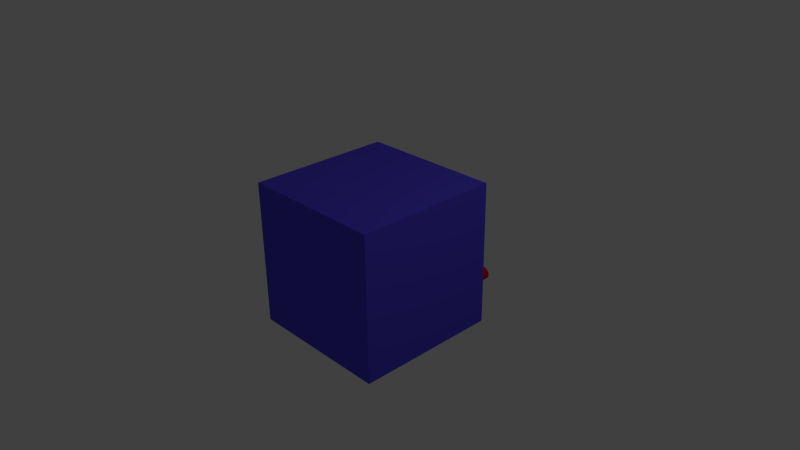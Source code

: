 # Source: fonteDeBancada.blend  (saved by Blender 2.74.0; exported with 4.5.12 LTS)
import bpy
from mathutils import Matrix  # noqa: F401  (used for matrix-valued properties, if any)

bpy.ops.wm.read_factory_settings(use_empty=True)
scene = bpy.context.scene
scene.name = 'Scene'

# ---- collections
col_collection_1 = bpy.data.collections.new('Collection 1'); scene.collection.children.link(col_collection_1)

# ---- materials (node trees are filled in below, after node groups)
mat_entrada_pontadeteste = bpy.data.materials.new('entrada_pontadeteste')
mat_entrada_pontadeteste.alpha_threshold = 0.0
mat_entrada_pontadeteste.use_transparent_shadow = False
mat_entrada_pontadeteste.diffuse_color = (0.8, 0.0, 0.009828, 1.0)
mat_entrada_pontadeteste.roughness = 0.5
mat_cormetaldentrofake = bpy.data.materials.new('CorMetalDentroFake')
mat_cormetaldentrofake.alpha_threshold = 0.0
mat_cormetaldentrofake.use_transparent_shadow = False
mat_cormetaldentrofake.diffuse_color = (0.8, 0.6114, 0.2782, 1.0)
mat_cormetaldentrofake.roughness = 0.5
mat_material = bpy.data.materials.new('Material')
mat_material.alpha_threshold = 0.0
mat_material.use_transparent_shadow = False
mat_material.diffuse_color = (0.101, 0.07091, 0.8, 1.0)
mat_material.roughness = 0.5
mat_material.line_color = (0.0, 0.0, 0.0, 1.0)
mat_corcontroladordepotencia2 = bpy.data.materials.new('CorControladorDePotencia2')
mat_corcontroladordepotencia2.alpha_threshold = 0.0
mat_corcontroladordepotencia2.use_transparent_shadow = False
mat_corcontroladordepotencia2.diffuse_color = (0.0, 0.0, 0.0, 1.0)
mat_corcontroladordepotencia2.roughness = 0.5
mat_corcontroladordepotencia1 = bpy.data.materials.new('CorControladorDePotencia1')
mat_corcontroladordepotencia1.alpha_threshold = 0.0
mat_corcontroladordepotencia1.use_transparent_shadow = False
mat_corcontroladordepotencia1.diffuse_color = (0.00637, 0.00637, 0.00637, 1.0)
mat_corcontroladordepotencia1.roughness = 0.5
mat_cormarcapaganois = bpy.data.materials.new('CorMarcaPaganois')
mat_cormarcapaganois.alpha_threshold = 0.0
mat_cormarcapaganois.use_transparent_shadow = False
mat_cormarcapaganois.diffuse_color = (0.08646, 0.8, 0.07109, 1.0)
mat_cormarcapaganois.roughness = 0.5
mat_material_001 = bpy.data.materials.new('Material.001')
mat_material_001.alpha_threshold = 0.0
mat_material_001.use_transparent_shadow = False
mat_material_001.diffuse_color = (0.2529, 0.2529, 0.2529, 1.0)
mat_material_001.roughness = 0.5

# ---- material node trees

# ---- world
world_world = bpy.data.worlds.new('World'); scene.world = world_world
world_world.color = (0.05088, 0.05088, 0.05088)
world_world.use_sun_shadow = False
world_world.sun_shadow_jitter_overblur = 0.0
world_world.cycles.sampling_method = 'MANUAL'
world_world.cycles.sample_map_resolution = 256

# ---- cameras
cam_camera = bpy.data.cameras.new('Camera')
cam_camera.clip_end = 100.0
cam_camera.lens = 35.0
cam_camera.sensor_width = 32.0
cam_camera.sensor_height = 18.0
cam_camera.ortho_scale = 7.314
cam_camera.dof.focus_distance = 0.0
cam_camera.dof.aperture_fstop = 128.0

# ---- lights
light_lamp = bpy.data.lights.new('Lamp', 'POINT')
light_lamp.transmission_factor = 0.0
light_lamp.cutoff_distance = 30.0
light_lamp.energy = 100.0
light_lamp.shadow_buffer_clip_start = 1.001
light_lamp.shadow_soft_size = 0.1
light_lamp.shadow_maximum_resolution = 0.006
light_lamp.use_absolute_resolution = True
light_lamp.cycles.use_multiple_importance_sampling = False

# ---- meshes
me_cylinder_003 = bpy.data.meshes.new('Cylinder.003')
me_cylinder_003.from_pydata([(-2.74, 0.9655, 0.5042), (-2.74, -0.04291, 0.5042), (-2.488, 0.9655, 0.4366), (-2.488, -0.04291, 0.4366), (-2.304, 0.9655, 0.2521), (-2.304, -0.04291, 0.2521), (-2.236, 0.9655, 2.383e-07), (-2.236, -0.04291, 3.285e-07), (-2.304, 0.9655, -0.2521), (-2.304, -0.04291, -0.2521), (-2.488, 0.9655, -0.4366), (-2.488, -0.04291, -0.4366), (-2.74, 0.9655, -0.5042), (-2.74, -0.04291, -0.5042), (-2.992, 0.9655, -0.4366), (-2.992, -0.04291, -0.4366), (-3.177, 0.9655, -0.2521), (-3.177, -0.04291, -0.2521), (-3.244, 0.9655, -3.215e-08), (-3.244, -0.04291, 5.801e-08), (-3.177, 0.9655, 0.2521), (-3.177, -0.04291, 0.2521), (-2.992, 0.9655, 0.4366), (-2.992, -0.04291, 0.4366), (-2.74, 0.9655, 0.7943), (-2.343, 0.9655, 0.6879), (-2.052, 0.9655, 0.3971), (-1.946, 0.9655, 2.811e-07), (-2.052, 0.9655, -0.3971), (-2.343, 0.9655, -0.6879), (-2.74, 0.9655, -0.7943), (-3.137, 0.9655, -0.6879), (-3.428, 0.9655, -0.3971), (-3.535, 0.9655, -1.449e-07), (-3.428, 0.9655, 0.3971), (-3.137, 0.9655, 0.6879), (-2.74, 2.147, 0.7943), (-2.343, 2.147, 0.6879), (-2.052, 2.147, 0.3971), (-1.946, 2.147, 2.811e-07), (-2.052, 2.147, -0.3971), (-2.343, 2.147, -0.6879), (-2.74, 2.147, -0.7943), (-3.137, 2.147, -0.6879), (-3.428, 2.147, -0.3971), (-3.535, 2.147, -1.449e-07), (-3.428, 2.147, 0.3971), (-3.137, 2.147, 0.6879), (-2.74, 2.147, 0.5555), (-2.463, 2.147, 0.4811), (-2.259, 2.147, 0.2777), (-2.185, 2.147, 2.669e-07), (-2.259, 2.147, -0.2777), (-2.463, 2.147, -0.4811), (-2.74, 2.147, -0.5555), (-3.018, 2.147, -0.4811), (-3.221, 2.147, -0.2777), (-3.296, 2.147, 2.399e-08), (-3.221, 2.147, 0.2777), (-3.018, 2.147, 0.4811), (-2.74, 0.1811, 0.3674), (-2.557, 0.1811, 0.3182), (-2.422, 0.1811, 0.1837), (-2.373, 0.1811, 2.423e-07), (-2.422, 0.1811, -0.1837), (-2.557, 0.1811, -0.3182), (-2.74, 0.1811, -0.3674), (-2.924, 0.1811, -0.3182), (-3.058, 0.1811, -0.1837), (-3.108, 0.1811, 8.162e-08), (-3.058, 0.1811, 0.1837), (-2.924, 0.1811, 0.3182), (-3.008, 1.946, 0.4644), (-2.74, 1.946, 0.5363), (-3.205, 1.946, 0.2681), (-3.277, 1.946, 2.989e-08), (-3.205, 1.946, -0.2681), (-3.008, 1.946, -0.4644), (-2.74, 1.946, -0.5363), (-2.472, 1.946, -0.4644), (-2.276, 1.946, -0.2681), (-2.204, 1.946, 2.644e-07), (-2.276, 1.946, 0.2681), (-2.472, 1.946, 0.4644), (-2.74, 2.147, 0.7774), (-2.352, 2.147, 0.6732), (-2.067, 2.147, 0.3887), (-1.963, 2.147, 2.801e-07), (-2.067, 2.147, -0.3887), (-2.352, 2.147, -0.6732), (-2.74, 2.147, -0.7774), (-3.129, 2.147, -0.6732), (-3.413, 2.147, -0.3887), (-3.518, 2.147, -1.33e-07), (-3.413, 2.147, 0.3887), (-3.129, 2.147, 0.6732), (-2.74, 2.147, 0.5724), (-2.454, 2.147, 0.4957), (-2.245, 2.147, 0.2862), (-2.168, 2.147, 2.695e-07), (-2.245, 2.147, -0.2862), (-2.454, 2.147, -0.4957), (-2.74, 2.147, -0.5724), (-3.026, 2.147, -0.4957), (-3.236, 2.147, -0.2862), (-3.313, 2.147, 1.281e-08), (-3.236, 2.147, 0.2862), (-3.026, 2.147, 0.4957), (-2.05e-08, 0.9655, 0.5042), (-2.05e-08, -0.04291, 0.5042), (0.2521, 0.9655, 0.4366), (0.2521, -0.04291, 0.4366), (0.4366, 0.9655, 0.2521), (0.4366, -0.04291, 0.2521), (0.5042, 0.9655, -3.015e-08), (0.5042, -0.04291, 6.001e-08), (0.4366, 0.9655, -0.2521), (0.4366, -0.04291, -0.2521), (0.2521, 0.9655, -0.4366), (0.2521, -0.04291, -0.4366), (5.563e-08, 0.9655, -0.5042), (5.563e-08, -0.04291, -0.5042), (-0.2521, 0.9655, -0.4366), (-0.2521, -0.04291, -0.4366), (-0.4366, 0.9655, -0.2521), (-0.4366, -0.04291, -0.2521), (-0.5042, 0.9655, -2.405e-07), (-0.5042, -0.04291, -1.504e-07), (-0.4366, 0.9655, 0.2521), (-0.4366, -0.04291, 0.2521), (-0.2521, 0.9655, 0.4366), (-0.2521, -0.04291, 0.4366), (1.995e-09, 0.9655, 0.7943), (0.3971, 0.9655, 0.6879), (0.6879, 0.9655, 0.3971), (0.7943, 0.9655, -4.629e-09), (0.6879, 0.9655, -0.3971), (0.3971, 0.9655, -0.6879), (1.219e-07, 0.9655, -0.7943), (-0.3971, 0.9655, -0.6879), (-0.6879, 0.9655, -0.3971), (-0.7943, 0.9655, -3.36e-07), (-0.6879, 0.9655, 0.3971), (-0.3971, 0.9655, 0.6879), (1.995e-09, 2.147, 0.7943), (0.3971, 2.147, 0.6879), (0.6879, 2.147, 0.3971), (0.7943, 2.147, -4.629e-09), (0.6879, 2.147, -0.3971), (0.3971, 2.147, -0.6879), (1.219e-07, 2.147, -0.7943), (-0.3971, 2.147, -0.6879), (-0.6879, 2.147, -0.3971), (-0.7943, 2.147, -3.36e-07), (-0.6879, 2.147, 0.3971), (-0.3971, 2.147, 0.6879), (4.988e-08, 2.147, 0.5555), (0.2777, 2.147, 0.4811), (0.4811, 2.147, 0.2777), (0.5555, 2.147, -4.629e-09), (0.4811, 2.147, -0.2777), (0.2777, 2.147, -0.4811), (8.877e-08, 2.147, -0.5555), (-0.2777, 2.147, -0.4811), (-0.4811, 2.147, -0.2777), (-0.5555, 2.147, -1.813e-07), (-0.4811, 2.147, 0.2777), (-0.2777, 2.147, 0.4811), (3.102e-08, 0.1811, 0.3674), (0.1837, 0.1811, 0.3182), (0.3182, 0.1811, 0.1837), (0.3674, 0.1811, -1.806e-08), (0.3182, 0.1811, -0.1837), (0.1837, 0.1811, -0.3182), (5.674e-08, 0.1811, -0.3674), (-0.1837, 0.1811, -0.3182), (-0.3182, 0.1811, -0.1837), (-0.3674, 0.1811, -1.349e-07), (-0.3182, 0.1811, 0.1837), (-0.1837, 0.1811, 0.3182), (-0.2681, 1.946, 0.4644), (4.795e-08, 1.946, 0.5363), (-0.4644, 1.946, 0.2681), (-0.5363, 1.946, -1.766e-07), (-0.4644, 1.946, -0.2681), (-0.2681, 1.946, -0.4644), (8.55e-08, 1.946, -0.5363), (0.2681, 1.946, -0.4644), (0.4644, 1.946, -0.2681), (0.5363, 1.946, -6.002e-09), (0.4644, 1.946, 0.2681), (0.2681, 1.946, 0.4644), (5.387e-09, 2.147, 0.7774), (0.3887, 2.147, 0.6732), (0.6732, 2.147, 0.3887), (0.7774, 2.147, -4.629e-09), (0.6732, 2.147, -0.3887), (0.3887, 2.147, -0.6732), (1.196e-07, 2.147, -0.7774), (-0.3887, 2.147, -0.6732), (-0.6732, 2.147, -0.3887), (-0.7774, 2.147, -3.251e-07), (-0.6732, 2.147, 0.3887), (-0.3887, 2.147, 0.6732), (4.701e-08, 2.147, 0.5724), (0.2862, 2.147, 0.4957), (0.4957, 2.147, 0.2862), (0.5724, 2.147, -3.063e-09), (0.4957, 2.147, -0.2862), (0.2862, 2.147, -0.4957), (9.164e-08, 2.147, -0.5724), (-0.2862, 2.147, -0.4957), (-0.4957, 2.147, -0.2862), (-0.5724, 2.147, -1.915e-07), (-0.4957, 2.147, 0.2862), (-0.2862, 2.147, 0.4957), (1.624, 0.1647, -5.315), (1.624, -18.19, -5.315), (-16.73, -18.19, -5.315), (-16.73, 0.1647, -5.315), (1.624, 0.1647, 13.04), (1.624, -18.19, 13.04), (-16.73, -18.19, 13.04), (-16.73, 0.1647, 13.04), (-1.436, 0.9655, 4.401), (-1.436, -0.04291, 4.401), (-1.184, 0.9655, 4.334), (-1.184, -0.04291, 4.334), (-0.9998, 0.9655, 4.149), (-0.9998, -0.04291, 4.149), (-0.9323, 0.9655, 3.897), (-0.9323, -0.04291, 3.897), (-0.9998, 0.9655, 3.645), (-0.9998, -0.04291, 3.645), (-1.184, 0.9655, 3.46), (-1.184, -0.04291, 3.46), (-1.436, 0.9655, 3.393), (-1.436, -0.04291, 3.393), (-1.689, 0.9655, 3.46), (-1.689, -0.04291, 3.46), (-1.873, 0.9655, 3.645), (-1.873, -0.04291, 3.645), (-1.941, 0.9655, 3.897), (-1.941, -0.04291, 3.897), (-1.873, 0.9655, 4.149), (-1.873, -0.04291, 4.149), (-1.689, 0.9655, 4.334), (-1.689, -0.04291, 4.334), (-1.436, 0.9655, 4.691), (-1.039, 0.9655, 4.585), (-0.7486, 0.9655, 4.294), (-0.6422, 0.9655, 3.897), (-0.7486, 0.9655, 3.5), (-1.039, 0.9655, 3.209), (-1.436, 0.9655, 3.103), (-1.834, 0.9655, 3.209), (-2.124, 0.9655, 3.5), (-2.231, 0.9655, 3.897), (-2.124, 0.9655, 4.294), (-1.834, 0.9655, 4.585), (-1.436, 2.147, 4.691), (-1.039, 2.147, 4.585), (-0.7486, 2.147, 4.294), (-0.6422, 2.147, 3.897), (-0.7486, 2.147, 3.5), (-1.039, 2.147, 3.209), (-1.436, 2.147, 3.103), (-1.834, 2.147, 3.209), (-2.124, 2.147, 3.5), (-2.231, 2.147, 3.897), (-2.124, 2.147, 4.294), (-1.834, 2.147, 4.585), (-13.65, 0.9655, 4.401), (-13.65, -0.04291, 4.401), (-13.4, 0.9655, 4.334), (-13.4, -0.04291, 4.334), (-13.21, 0.9655, 4.149), (-13.21, -0.04291, 4.149), (-13.14, 0.9655, 3.897), (-13.14, -0.04291, 3.897), (-13.21, 0.9655, 3.645), (-13.21, -0.04291, 3.645), (-13.4, 0.9655, 3.46), (-13.4, -0.04291, 3.46), (-13.65, 0.9655, 3.393), (-13.65, -0.04291, 3.393), (-13.9, 0.9655, 3.46), (-13.9, -0.04291, 3.46), (-14.09, 0.9655, 3.645), (-14.09, -0.04291, 3.645), (-14.15, 0.9655, 3.897), (-14.15, -0.04291, 3.897), (-14.09, 0.9655, 4.149), (-14.09, -0.04291, 4.149), (-13.9, 0.9655, 4.334), (-13.9, -0.04291, 4.334), (-13.65, 0.9655, 4.691), (-13.25, 0.9655, 4.585), (-12.96, 0.9655, 4.294), (-12.85, 0.9655, 3.897), (-12.96, 0.9655, 3.5), (-13.25, 0.9655, 3.209), (-13.65, 0.9655, 3.103), (-14.05, 0.9655, 3.209), (-14.34, 0.9655, 3.5), (-14.44, 0.9655, 3.897), (-14.34, 0.9655, 4.294), (-14.05, 0.9655, 4.585), (-13.65, 2.147, 4.691), (-13.25, 2.147, 4.585), (-12.96, 2.147, 4.294), (-12.85, 2.147, 3.897), (-12.96, 2.147, 3.5), (-13.25, 2.147, 3.209), (-13.65, 2.147, 3.103), (-14.05, 2.147, 3.209), (-14.34, 2.147, 3.5), (-14.44, 2.147, 3.897), (-14.34, 2.147, 4.294), (-14.05, 2.147, 4.585)], [], [(0, 1, 3, 2), (2, 3, 5, 4), (4, 5, 7, 6), (6, 7, 9, 8), (8, 9, 11, 10), (10, 11, 13, 12), (12, 13, 15, 14), (14, 15, 17, 16), (16, 17, 19, 18), (18, 19, 21, 20), (3, 1, 23, 21, 19, 17, 15, 13, 11, 9, 7, 5), (22, 23, 1, 0), (20, 21, 23, 22), (22, 0, 24, 35), (35, 24, 36, 47), (20, 22, 35, 34), (18, 20, 34, 33), (16, 18, 33, 32), (14, 16, 32, 31), (12, 14, 31, 30), (10, 12, 30, 29), (8, 10, 29, 28), (6, 8, 28, 27), (4, 6, 27, 26), (2, 4, 26, 25), (0, 2, 25, 24), (72, 73, 60, 71), (34, 35, 47, 46), (33, 34, 46, 45), (32, 33, 45, 44), (31, 32, 44, 43), (30, 31, 43, 42), (29, 30, 42, 41), (28, 29, 41, 40), (27, 28, 40, 39), (26, 27, 39, 38), (25, 26, 38, 37), (24, 25, 37, 36), (97, 96, 84, 85), (98, 97, 85, 86), (99, 98, 86, 87), (100, 99, 87, 88), (101, 100, 88, 89), (102, 101, 89, 90), (103, 102, 90, 91), (104, 103, 91, 92), (105, 104, 92, 93), (106, 105, 93, 94), (107, 106, 94, 95), (96, 107, 95, 84), (60, 61, 62, 63, 64, 65, 66, 67, 68, 69, 70, 71), (74, 72, 71, 70), (75, 74, 70, 69), (76, 75, 69, 68), (77, 76, 68, 67), (78, 77, 67, 66), (79, 78, 66, 65), (80, 79, 65, 64), (81, 80, 64, 63), (82, 81, 63, 62), (83, 82, 62, 61), (73, 83, 61, 60), (48, 49, 83, 73), (49, 50, 82, 83), (50, 51, 81, 82), (51, 52, 80, 81), (52, 53, 79, 80), (53, 54, 78, 79), (54, 55, 77, 78), (55, 56, 76, 77), (56, 57, 75, 76), (57, 58, 74, 75), (58, 59, 72, 74), (59, 48, 73, 72), (85, 84, 36, 37), (86, 85, 37, 38), (87, 86, 38, 39), (88, 87, 39, 40), (89, 88, 40, 41), (90, 89, 41, 42), (91, 90, 42, 43), (92, 91, 43, 44), (93, 92, 44, 45), (94, 93, 45, 46), (95, 94, 46, 47), (84, 95, 47, 36), (96, 97, 49, 48), (97, 98, 50, 49), (98, 99, 51, 50), (99, 100, 52, 51), (100, 101, 53, 52), (101, 102, 54, 53), (102, 103, 55, 54), (103, 104, 56, 55), (104, 105, 57, 56), (105, 106, 58, 57), (106, 107, 59, 58), (107, 96, 48, 59), (108, 109, 111, 110), (110, 111, 113, 112), (112, 113, 115, 114), (114, 115, 117, 116), (116, 117, 119, 118), (118, 119, 121, 120), (120, 121, 123, 122), (122, 123, 125, 124), (124, 125, 127, 126), (126, 127, 129, 128), (111, 109, 131, 129, 127, 125, 123, 121, 119, 117, 115, 113), (130, 131, 109, 108), (128, 129, 131, 130), (130, 108, 132, 143), (143, 132, 144, 155), (128, 130, 143, 142), (126, 128, 142, 141), (124, 126, 141, 140), (122, 124, 140, 139), (120, 122, 139, 138), (118, 120, 138, 137), (116, 118, 137, 136), (114, 116, 136, 135), (112, 114, 135, 134), (110, 112, 134, 133), (108, 110, 133, 132), (180, 181, 168, 179), (142, 143, 155, 154), (141, 142, 154, 153), (140, 141, 153, 152), (139, 140, 152, 151), (138, 139, 151, 150), (137, 138, 150, 149), (136, 137, 149, 148), (135, 136, 148, 147), (134, 135, 147, 146), (133, 134, 146, 145), (132, 133, 145, 144), (205, 204, 192, 193), (206, 205, 193, 194), (207, 206, 194, 195), (208, 207, 195, 196), (209, 208, 196, 197), (210, 209, 197, 198), (211, 210, 198, 199), (212, 211, 199, 200), (213, 212, 200, 201), (214, 213, 201, 202), (215, 214, 202, 203), (204, 215, 203, 192), (168, 169, 170, 171, 172, 173, 174, 175, 176, 177, 178, 179), (182, 180, 179, 178), (183, 182, 178, 177), (184, 183, 177, 176), (185, 184, 176, 175), (186, 185, 175, 174), (187, 186, 174, 173), (188, 187, 173, 172), (189, 188, 172, 171), (190, 189, 171, 170), (191, 190, 170, 169), (181, 191, 169, 168), (156, 157, 191, 181), (157, 158, 190, 191), (158, 159, 189, 190), (159, 160, 188, 189), (160, 161, 187, 188), (161, 162, 186, 187), (162, 163, 185, 186), (163, 164, 184, 185), (164, 165, 183, 184), (165, 166, 182, 183), (166, 167, 180, 182), (167, 156, 181, 180), (193, 192, 144, 145), (194, 193, 145, 146), (195, 194, 146, 147), (196, 195, 147, 148), (197, 196, 148, 149), (198, 197, 149, 150), (199, 198, 150, 151), (200, 199, 151, 152), (201, 200, 152, 153), (202, 201, 153, 154), (203, 202, 154, 155), (192, 203, 155, 144), (204, 205, 157, 156), (205, 206, 158, 157), (206, 207, 159, 158), (207, 208, 160, 159), (208, 209, 161, 160), (209, 210, 162, 161), (210, 211, 163, 162), (211, 212, 164, 163), (212, 213, 165, 164), (213, 214, 166, 165), (214, 215, 167, 166), (215, 204, 156, 167), (216, 217, 218, 219), (220, 223, 222, 221), (216, 220, 221, 217), (217, 221, 222, 218), (218, 222, 223, 219), (220, 216, 219, 223), (224, 225, 227, 226), (226, 227, 229, 228), (228, 229, 231, 230), (230, 231, 233, 232), (232, 233, 235, 234), (234, 235, 237, 236), (236, 237, 239, 238), (238, 239, 241, 240), (240, 241, 243, 242), (242, 243, 245, 244), (227, 225, 247, 245, 243, 241, 239, 237, 235, 233, 231, 229), (246, 247, 225, 224), (244, 245, 247, 246), (246, 224, 248, 259), (259, 248, 260, 271), (244, 246, 259, 258), (242, 244, 258, 257), (240, 242, 257, 256), (238, 240, 256, 255), (236, 238, 255, 254), (234, 236, 254, 253), (232, 234, 253, 252), (230, 232, 252, 251), (228, 230, 251, 250), (226, 228, 250, 249), (224, 226, 249, 248), (260, 261, 262, 263, 264, 265, 266, 267, 268, 269, 270, 271), (258, 259, 271, 270), (257, 258, 270, 269), (256, 257, 269, 268), (255, 256, 268, 267), (254, 255, 267, 266), (253, 254, 266, 265), (252, 253, 265, 264), (251, 252, 264, 263), (250, 251, 263, 262), (249, 250, 262, 261), (248, 249, 261, 260), (272, 273, 275, 274), (274, 275, 277, 276), (276, 277, 279, 278), (278, 279, 281, 280), (280, 281, 283, 282), (282, 283, 285, 284), (284, 285, 287, 286), (286, 287, 289, 288), (288, 289, 291, 290), (290, 291, 293, 292), (275, 273, 295, 293, 291, 289, 287, 285, 283, 281, 279, 277), (294, 295, 273, 272), (292, 293, 295, 294), (294, 272, 296, 307), (307, 296, 308, 319), (292, 294, 307, 306), (290, 292, 306, 305), (288, 290, 305, 304), (286, 288, 304, 303), (284, 286, 303, 302), (282, 284, 302, 301), (280, 282, 301, 300), (278, 280, 300, 299), (276, 278, 299, 298), (274, 276, 298, 297), (272, 274, 297, 296), (308, 309, 310, 311, 312, 313, 314, 315, 316, 317, 318, 319), (306, 307, 319, 318), (305, 306, 318, 317), (304, 305, 317, 316), (303, 304, 316, 315), (302, 303, 315, 314), (301, 302, 314, 313), (300, 301, 313, 312), (299, 300, 312, 311), (298, 299, 311, 310), (297, 298, 310, 309), (296, 297, 309, 308)])
me_cylinder_003.polygons.foreach_set('use_smooth', [1, 1, 1, 1, 1, 1, 1, 1, 1, 1, 1, 1, 1, 1, 1, 1, 1, 1, 1, 1, 1, 1, 1, 1, 1, 1, 1, 1, 1, 1, 1, 1, 1, 1, 1, 1, 1, 1, 1, 1, 1, 1, 1, 1, 1, 1, 1, 1, 1, 1, 1, 1, 1, 1, 1, 1, 1, 1, 1, 1, 1, 1, 1, 1, 1, 1, 1, 1, 1, 1, 1, 1, 1, 1, 1, 1, 1, 1, 1, 1, 1, 1, 1, 1, 1, 1, 1, 1, 1, 1, 1, 1, 1, 1, 1, 1, 1, 1, 1, 1, 1, 1, 1, 1, 1, 1, 1, 1, 1, 1, 1, 1, 1, 1, 1, 1, 1, 1, 1, 1, 1, 1, 1, 1, 1, 1, 1, 1, 1, 1, 1, 1, 1, 1, 1, 1, 1, 1, 1, 1, 1, 1, 1, 1, 1, 1, 1, 1, 1, 1, 1, 1, 1, 1, 1, 1, 1, 1, 1, 1, 1, 1, 1, 1, 1, 1, 1, 1, 1, 1, 1, 1, 1, 1, 1, 1, 1, 1, 1, 1, 1, 1, 1, 1, 1, 1, 1, 1, 1, 1, 1, 1, 1, 1, 1, 1, 0, 0, 0, 0, 0, 0, 0, 0, 0, 0, 0, 0, 0, 0, 0, 0, 0, 0, 0, 0, 0, 0, 0, 0, 0, 0, 0, 0, 0, 0, 0, 0, 0, 0, 0, 0, 0, 0, 0, 0, 0, 0, 0, 0, 0, 0, 0, 0, 0, 0, 0, 0, 0, 0, 0, 0, 0, 0, 0, 0, 0, 0, 0, 0, 0, 0, 0, 0, 0, 0, 0, 0, 0, 0, 0, 0, 0, 0, 0, 0, 0, 0])
me_cylinder_003.polygons.foreach_set('material_index', [3, 3, 3, 3, 3, 3, 3, 3, 3, 3, 3, 3, 3, 3, 3, 3, 3, 3, 3, 3, 3, 3, 3, 3, 3, 3, 1, 3, 3, 3, 3, 3, 3, 3, 3, 3, 3, 3, 3, 3, 3, 3, 3, 3, 3, 3, 3, 3, 3, 3, 1, 1, 1, 1, 1, 1, 1, 1, 1, 1, 1, 1, 3, 3, 3, 3, 3, 3, 3, 3, 3, 3, 3, 3, 3, 3, 3, 3, 3, 3, 3, 3, 3, 3, 3, 3, 3, 3, 3, 3, 3, 3, 3, 3, 3, 3, 3, 3, 0, 0, 0, 0, 0, 0, 0, 0, 0, 0, 0, 0, 0, 0, 0, 0, 0, 0, 0, 0, 0, 0, 0, 0, 0, 0, 1, 0, 0, 0, 0, 0, 0, 0, 0, 0, 0, 0, 0, 0, 0, 0, 0, 0, 0, 0, 0, 0, 0, 0, 1, 1, 1, 1, 1, 1, 1, 1, 1, 1, 1, 1, 0, 0, 0, 0, 0, 0, 0, 0, 0, 0, 0, 0, 0, 0, 0, 0, 0, 0, 0, 0, 0, 0, 0, 0, 0, 0, 0, 0, 0, 0, 0, 0, 0, 0, 0, 0, 2, 2, 2, 2, 2, 2, 4, 4, 4, 4, 4, 4, 4, 4, 4, 4, 4, 4, 4, 4, 4, 4, 4, 4, 4, 4, 4, 4, 4, 4, 4, 4, 4, 4, 4, 4, 4, 4, 4, 4, 4, 4, 4, 4, 3, 3, 3, 3, 3, 3, 3, 3, 3, 3, 3, 3, 3, 3, 3, 3, 3, 3, 3, 3, 3, 3, 3, 3, 3, 3, 3, 3, 3, 3, 3, 3, 3, 3, 3, 3, 3, 3])
me_cylinder_003.materials.append(mat_entrada_pontadeteste)
me_cylinder_003.materials.append(mat_cormetaldentrofake)
me_cylinder_003.materials.append(mat_material)
me_cylinder_003.materials.append(mat_corcontroladordepotencia2)
me_cylinder_003.materials.append(mat_corcontroladordepotencia1)
me_cylinder_003.use_remesh_preserve_volume = False
me_cylinder_003.use_remesh_preserve_attributes = False
me_cylinder_003.use_mirror_vertex_groups = False
me_cylinder_003.update()
me_cube_001 = bpy.data.meshes.new('Cube.001')
me_cube_001.from_pydata([(9.715, -0.1029, -1.0), (9.715, -0.1029, 1.0), (-9.715, -0.1029, -1.0), (-9.715, -0.1029, 1.0), (9.715, 0.1029, -1.0), (9.715, 0.1029, 1.0), (-9.715, 0.1029, -1.0), (-9.715, 0.1029, 1.0)], [], [(1, 3, 2, 0), (3, 7, 6, 2), (7, 5, 4, 6), (5, 1, 0, 4), (0, 2, 6, 4), (5, 7, 3, 1)])
me_cube_001.materials.append(mat_material_001)
me_cube_001.use_remesh_preserve_volume = False
me_cube_001.use_remesh_preserve_attributes = False
me_cube_001.use_mirror_vertex_groups = False
me_cube_001.update()

# ---- curves / text
txt_text_002 = bpy.data.curves.new('Text.002', 'FONT')
txt_text_002.dimensions = '2D'
txt_text_002.body = 'Fonte de Bancada'
txt_text_002.materials.append(mat_cormarcapaganois)
txt_text_002.use_path_clamp = True
txt_text_002.bevel_resolution = 0
txt_text_001 = bpy.data.curves.new('Text.001', 'FONT')
txt_text_001.dimensions = '2D'
txt_text_001.body = 'Paganois'
txt_text_001.materials.append(mat_cormarcapaganois)
txt_text_001.use_path_clamp = True
txt_text_001.bevel_resolution = 0

# ---- objects
ob_cylinder_002 = bpy.data.objects.new('Cylinder.002', me_cylinder_003)
ob_text_001 = bpy.data.objects.new('Text.001', txt_text_002)
ob_text = bpy.data.objects.new('Text', txt_text_001)
ob_cube_001 = bpy.data.objects.new('Cube.001', me_cube_001)
ob_lamp = bpy.data.objects.new('Lamp', light_lamp)
ob_camera = bpy.data.objects.new('Camera', cam_camera)

# ---- transforms, parenting, visibility, modifiers, constraints
ob_cylinder_002.location = (0.8231, 0.9821, -0.4209)
ob_cylinder_002.scale = (0.1089, 0.1089, 0.1089)
ob_cylinder_002.lineart.crease_threshold = 0.0
ob_text_001.location = (0.9158, 1.004, -0.8549)
ob_text_001.rotation_euler = (1.571, -0.0, 3.142)
ob_text_001.scale = (0.2536, 0.2536, 0.2536)
ob_text_001.lineart.crease_threshold = 0.0
ob_text.location = (0.4144, 1.004, -0.08588)
ob_text.rotation_euler = (1.571, -0.0, 3.142)
ob_text.scale = (0.2536, 0.2536, 0.2536)
ob_text.lineart.crease_threshold = 0.0
ob_cube_001.location = (-0.01303, 1.019, 0.5267)
ob_cube_001.scale = (0.05407, 0.5253, 0.2223)
ob_cube_001.lineart.crease_threshold = 0.0
ob_lamp.location = (4.076, 1.005, 5.904)
ob_lamp.rotation_euler = (0.6503, 0.05522, 1.866)
ob_lamp.lock_rotations_4d = False
ob_lamp.empty_display_type = 'ARROWS'
ob_lamp.color = (0.0, 0.0, 0.0, 0.0)
ob_lamp.lineart.crease_threshold = 0.0
ob_camera.location = (7.481, -6.508, 5.344)
ob_camera.rotation_euler = (1.109, 0.01082, 0.8149)
ob_camera.lock_rotations_4d = False
ob_camera.empty_display_type = 'ARROWS'
ob_camera.color = (0.0, 0.0, 0.0, 0.0)
ob_camera.display_type = 'WIRE'
ob_camera.lineart.crease_threshold = 0.0

# ---- collection membership
col_collection_1.objects.link(ob_cylinder_002)
col_collection_1.objects.link(ob_text_001)
col_collection_1.objects.link(ob_text)
col_collection_1.objects.link(ob_cube_001)
col_collection_1.objects.link(ob_lamp)
col_collection_1.objects.link(ob_camera)

# ---- scene / render settings (as saved in the file)
scene.camera = ob_camera
scene.frame_start = 1; scene.frame_end = 250; scene.frame_set(1)
scene.render.engine = 'BLENDER_EEVEE_NEXT'
scene.render.resolution_percentage = 50
scene.render.dither_intensity = 0.0
scene.cycles.use_denoising = False
scene.cycles.samples = 10
scene.cycles.sampling_pattern = 'TABULATED_SOBOL'
scene.cycles.light_sampling_threshold = 0.0
scene.cycles.use_adaptive_sampling = False
scene.cycles.use_light_tree = False
scene.cycles.blur_glossy = 0.0
scene.cycles.pixel_filter_type = 'GAUSSIAN'
scene.cycles.sample_clamp_indirect = 0.0
scene.view_settings.view_transform = 'Standard'
bpy.context.view_layer.update()
